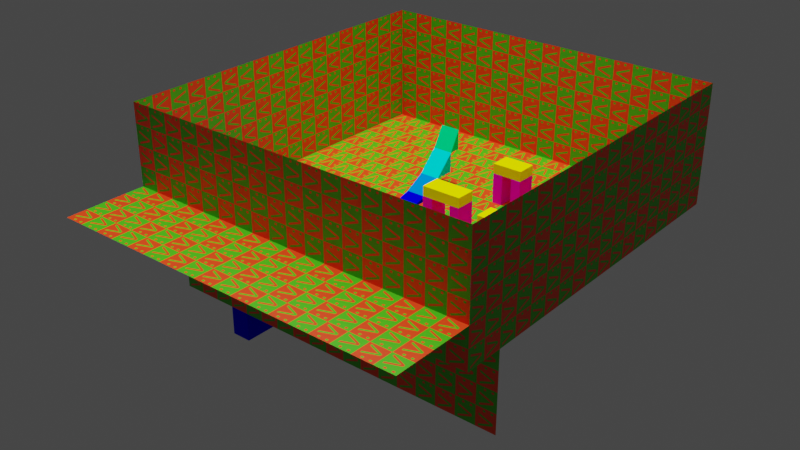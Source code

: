 # Source: movementTest.blend  (saved by Blender 3.4.6; exported with 4.5.12 LTS)
import bpy
from mathutils import Matrix  # noqa: F401  (used for matrix-valued properties, if any)

bpy.ops.wm.read_factory_settings(use_empty=True)
scene = bpy.context.scene
scene.name = 'Scene'

# ---- collections
col_collection = bpy.data.collections.new('Collection'); scene.collection.children.link(col_collection)

# ---- images (referenced by path relative to the original .blend; pixels are not part of the script)
import os
ASSET_DIR = os.environ.get("B2B_ASSET_DIR", "")  # directory of the original .blend (textures are referenced by path, not embedded)
HERE = os.path.dirname(os.path.abspath(__file__))  # packed textures are extracted next to this script under _unpacked/

def load_image(name, relpath, width, height, colorspace="sRGB"):
    """Load a texture the original file referenced (path relative to the .blend, or extracted next to this script)."""
    p = next((c for c in (os.path.join(HERE, relpath), os.path.join(ASSET_DIR, relpath)) if relpath and os.path.exists(c)), "")
    if p:
        img = bpy.data.images.load(p, check_existing=True)
        img.name = name
    else:  # same state as the original file: an image datablock whose file is absent (Cycles renders it pink)
        img = bpy.data.images.new(name, width, height)
        img.source = "FILE"
        img.filepath = "//" + (relpath or name)
    img.colorspace_settings.name = colorspace
    return img
img_missingtexture_128_png = load_image('missingTexture_128.png', '_unpacked/missingTexture_128.2c557268.png', 128, 128, 'sRGB')

# ---- materials (node trees are filled in below, after node groups)
mat_debug = bpy.data.materials.new('_debug')
mat_debug.use_transparent_shadow = False
mat_blue = bpy.data.materials.new('_blue')
mat_blue.use_transparent_shadow = False
mat_purple = bpy.data.materials.new('_purple')
mat_purple.use_transparent_shadow = False
mat_cyan = bpy.data.materials.new('_cyan')
mat_cyan.use_transparent_shadow = False
mat_seagreen = bpy.data.materials.new('_seagreen')
mat_seagreen.use_transparent_shadow = False
mat_tooblue = bpy.data.materials.new('_tooBlue')
mat_tooblue.use_transparent_shadow = False
mat_yellow = bpy.data.materials.new('_yellow')
mat_yellow.use_transparent_shadow = False

# ---- material node trees
mat_debug.use_nodes = True; mat_debug.node_tree.nodes.clear()
_N = mat_debug.node_tree.nodes; _L = mat_debug.node_tree.links
n0 = _N.new('ShaderNodeBsdfPrincipled'); n0.name = 'Principled BSDF'; n0.location = (10, 300)
n0.distribution = 'GGX'
n0.subsurface_method = 'RANDOM_WALK_SKIN'
n0.inputs[3].default_value = 1.45
n0.inputs[27].default_value = (0.0, 0.0, 0.0, 1.0)
n0.inputs[28].default_value = 1.0
n1 = _N.new('ShaderNodeOutputMaterial'); n1.name = 'Material Output'; n1.location = (300, 300)
n2 = _N.new('ShaderNodeTexImage'); n2.name = 'Image Texture'; n2.location = (-280, 279)
n2.image = img_missingtexture_128_png
_L.new(n0.outputs[0], n1.inputs[0])
_L.new(n2.outputs[0], n0.inputs[0])
n1.is_active_output = True
mat_blue.use_nodes = True; mat_blue.node_tree.nodes.clear()
_N = mat_blue.node_tree.nodes; _L = mat_blue.node_tree.links
n0 = _N.new('ShaderNodeBsdfPrincipled'); n0.name = 'Principled BSDF'; n0.location = (10, 300)
n0.distribution = 'GGX'
n0.subsurface_method = 'RANDOM_WALK_SKIN'
n0.inputs[0].default_value = (0.0, 0.25, 1.0, 1.0)
n0.inputs[3].default_value = 1.45
n0.inputs[13].default_value = 0.0
n0.inputs[27].default_value = (0.0, 0.0, 0.0, 1.0)
n0.inputs[28].default_value = 1.0
n1 = _N.new('ShaderNodeOutputMaterial'); n1.name = 'Material Output'; n1.location = (300, 300)
_L.new(n0.outputs[0], n1.inputs[0])
n1.is_active_output = True
mat_purple.use_nodes = True; mat_purple.node_tree.nodes.clear()
_N = mat_purple.node_tree.nodes; _L = mat_purple.node_tree.links
n0 = _N.new('ShaderNodeBsdfPrincipled'); n0.name = 'Principled BSDF'; n0.location = (10, 300)
n0.distribution = 'GGX'
n0.subsurface_method = 'RANDOM_WALK_SKIN'
n0.inputs[0].default_value = (1.0, 0.0, 1.0, 1.0)
n0.inputs[3].default_value = 1.45
n0.inputs[13].default_value = 0.0
n0.inputs[27].default_value = (0.0, 0.0, 0.0, 1.0)
n0.inputs[28].default_value = 1.0
n1 = _N.new('ShaderNodeOutputMaterial'); n1.name = 'Material Output'; n1.location = (300, 300)
_L.new(n0.outputs[0], n1.inputs[0])
n1.is_active_output = True
mat_cyan.use_nodes = True; mat_cyan.node_tree.nodes.clear()
_N = mat_cyan.node_tree.nodes; _L = mat_cyan.node_tree.links
n0 = _N.new('ShaderNodeBsdfPrincipled'); n0.name = 'Principled BSDF'; n0.location = (10, 300)
n0.distribution = 'GGX'
n0.subsurface_method = 'RANDOM_WALK_SKIN'
n0.inputs[0].default_value = (0.0, 1.0, 1.0, 1.0)
n0.inputs[3].default_value = 1.45
n0.inputs[13].default_value = 0.0
n0.inputs[27].default_value = (0.0, 0.0, 0.0, 1.0)
n0.inputs[28].default_value = 1.0
n1 = _N.new('ShaderNodeOutputMaterial'); n1.name = 'Material Output'; n1.location = (300, 300)
_L.new(n0.outputs[0], n1.inputs[0])
n1.is_active_output = True
mat_seagreen.use_nodes = True; mat_seagreen.node_tree.nodes.clear()
_N = mat_seagreen.node_tree.nodes; _L = mat_seagreen.node_tree.links
n0 = _N.new('ShaderNodeBsdfPrincipled'); n0.name = 'Principled BSDF'; n0.location = (10, 300)
n0.distribution = 'GGX'
n0.subsurface_method = 'RANDOM_WALK_SKIN'
n0.inputs[0].default_value = (0.0, 1.0, 0.25, 1.0)
n0.inputs[3].default_value = 1.45
n0.inputs[13].default_value = 0.0
n0.inputs[27].default_value = (0.0, 0.0, 0.0, 1.0)
n0.inputs[28].default_value = 1.0
n1 = _N.new('ShaderNodeOutputMaterial'); n1.name = 'Material Output'; n1.location = (300, 300)
_L.new(n0.outputs[0], n1.inputs[0])
n1.is_active_output = True
mat_tooblue.use_nodes = True; mat_tooblue.node_tree.nodes.clear()
_N = mat_tooblue.node_tree.nodes; _L = mat_tooblue.node_tree.links
n0 = _N.new('ShaderNodeBsdfPrincipled'); n0.name = 'Principled BSDF'; n0.location = (10, 300)
n0.distribution = 'GGX'
n0.subsurface_method = 'RANDOM_WALK_SKIN'
n0.inputs[0].default_value = (0.0, 0.0, 1.0, 1.0)
n0.inputs[3].default_value = 1.45
n0.inputs[13].default_value = 0.0
n0.inputs[27].default_value = (0.0, 0.0, 0.0, 1.0)
n0.inputs[28].default_value = 1.0
n1 = _N.new('ShaderNodeOutputMaterial'); n1.name = 'Material Output'; n1.location = (300, 300)
_L.new(n0.outputs[0], n1.inputs[0])
n1.is_active_output = True
mat_yellow.use_nodes = True; mat_yellow.node_tree.nodes.clear()
_N = mat_yellow.node_tree.nodes; _L = mat_yellow.node_tree.links
n0 = _N.new('ShaderNodeBsdfPrincipled'); n0.name = 'Principled BSDF'; n0.location = (10, 300)
n0.distribution = 'GGX'
n0.subsurface_method = 'RANDOM_WALK_SKIN'
n0.inputs[0].default_value = (1.0, 1.0, 0.0, 1.0)
n0.inputs[3].default_value = 1.45
n0.inputs[13].default_value = 0.0
n0.inputs[27].default_value = (0.0, 0.0, 0.0, 1.0)
n0.inputs[28].default_value = 1.0
n1 = _N.new('ShaderNodeOutputMaterial'); n1.name = 'Material Output'; n1.location = (300, 300)
_L.new(n0.outputs[0], n1.inputs[0])
n1.is_active_output = True

# ---- world
world_world = bpy.data.worlds.new('World'); scene.world = world_world
world_world.use_nodes = True; world_world.node_tree.nodes.clear()
_N = world_world.node_tree.nodes; _L = world_world.node_tree.links
n0 = _N.new('ShaderNodeOutputWorld'); n0.name = 'World Output'; n0.location = (300, 300)
n1 = _N.new('ShaderNodeBackground'); n1.name = 'Background'; n1.location = (10, 300)
n1.inputs[0].default_value = (0.05088, 0.05088, 0.05088, 1.0)
_L.new(n1.outputs[0], n0.inputs[0])
n0.is_active_output = True
world_world.color = (0.05088, 0.05088, 0.05088)
world_world.use_sun_shadow = False
world_world.sun_shadow_jitter_overblur = 0.0

# ---- lights
light_lightsun = bpy.data.lights.new('lightSun', 'SUN')
light_lightsun.transmission_factor = 0.0
light_lightsun.angle = 0.0
light_lightsun.energy = 2.3
light_lightsun.shadow_soft_size = 0.125
light_area = bpy.data.lights.new('Area', 'AREA')
light_area.transmission_factor = 0.0
light_area.energy = 1608.0
light_area.shadow_soft_size = 20.0
light_area.shadow_maximum_resolution = 0.006
light_area.use_absolute_resolution = True
light_area.size = 20.0
light_area.size_y = 1.0

# ---- meshes
me_collisionwall = bpy.data.meshes.new('collisionWall')
me_collisionwall.from_pydata([(9.0, 1.0, -1.907e-06), (9.0, -5.0, -1.907e-06), (-9.0, 1.0, 1.907e-06), (-9.0, -5.0, 1.907e-06)], [], [(0, 2, 3, 1)])
_uv = me_collisionwall.uv_layers.new(name='UVMap')
_uv.uv.foreach_set('vector', [2.0, -4.0, 2.0, 5.0, -1.0, 5.0, -1.0, -4.0])
me_collisionwall.materials.append(mat_debug)
me_collisionwall.update()
me_ramp30d = bpy.data.meshes.new('ramp30D')
me_ramp30d.from_pydata([(-1.0, 0.0, 0.0), (0.0, 0.0, 0.0), (-1.0, 1.0, -1.0), (-1.0, 4.371e-08, -1.0), (-1.291e-06, 4.371e-08, -1.0), (-1.291e-06, 1.0, -1.0), (0.0, 1.0, -0.5774), (-1.0, 1.0, -0.5774)], [], [(3, 0, 7, 2), (0, 3, 4, 1), (5, 2, 7, 6), (3, 2, 5, 4), (5, 6, 1, 4), (1, 6, 7, 0)])
_uv = me_ramp30d.uv_layers.new(name='UVMap')
_uv.uv.foreach_set('vector', [0.0, 0.5, 0.0, 0.5, 0.0, 0.0, 0.0, 1.0, 0.0, 0.5, 0.0, 0.5, 0.5, 0.5, 0.5, 0.5, 0.5, 1.0, 0.0, 1.0, 0.0, 0.0, 0.0, 0.0, 0.0, 0.5, 0.0, 1.0, 0.5, 1.0, 0.5, 0.5, 0.5, 1.0, 0.0, 0.0, 0.5, 0.5, 0.5, 0.5, 0.5, 0.5, 0.0, 0.0, 0.0, 0.0, 0.0, 0.5])
me_ramp30d.materials.append(mat_blue)
me_ramp30d.update()
me_cubeblack = bpy.data.meshes.new('cubeBlack')
me_cubeblack.from_pydata([(-0.5, 1.0, 0.0), (-1.0, 1.0, 0.0), (-1.0, 0.0, 0.0), (-0.5, 0.0, 0.0), (-0.5, 1.0, -1.0), (-1.0, 1.0, -1.0), (-1.0, 4.371e-08, -1.0), (-0.5, 4.371e-08, -1.0)], [], [(2, 3, 0, 1), (1, 5, 6, 2), (0, 4, 5, 1), (6, 5, 4, 7), (2, 6, 7, 3), (3, 7, 4, 0)])
_uv = me_cubeblack.uv_layers.new(name='UVMap')
_uv.uv.foreach_set('vector', [0.5, 0.5, 1.0, 0.5, 1.0, 1.0, 0.5, 1.0, 0.5, 1.0, 0.5, 1.0, 0.5, 0.5, 0.5, 0.5, 1.0, 1.0, 1.0, 1.0, 0.5, 1.0, 0.5, 1.0, 0.5, 0.5, 0.5, 1.0, 1.0, 1.0, 1.0, 0.5, 0.5, 0.5, 0.5, 0.5, 1.0, 0.5, 1.0, 0.5, 1.0, 0.5, 1.0, 0.5, 1.0, 1.0, 1.0, 1.0])
me_cubeblack.materials.append(mat_purple)
me_cubeblack.update()
me_ramp45d = bpy.data.meshes.new('ramp45D')
me_ramp45d.from_pydata([(-1.0, 0.0, 0.0), (0.0, 0.0, 0.0), (-1.0, 4.371e-08, -1.0), (-1.291e-06, 4.371e-08, -1.0), (0.0, 1.0, -1.0), (-1.0, 1.0, -1.0)], [], [(2, 0, 5), (0, 2, 3, 1), (2, 5, 4, 3), (4, 1, 3), (1, 4, 5, 0)])
_uv = me_ramp45d.uv_layers.new(name='UVMap')
_uv.uv.foreach_set('vector', [0.0, 0.5, 0.0, 0.5, 0.0, 1.0, 0.0, 0.5, 0.0, 0.5, 0.5, 0.5, 0.5, 0.5, 0.0, 0.5, 0.0, 1.0, 0.5, 1.0, 0.5, 0.5, 0.0, 0.0, 0.5, 0.5, 0.5, 0.5, 0.5, 0.5, 0.0, 0.0, 0.0, 0.0, 0.0, 0.5])
me_ramp45d.materials.append(mat_cyan)
me_ramp45d.update()
me_ramp60d = bpy.data.meshes.new('ramp60D')
me_ramp60d.from_pydata([(-1.0, 0.0, 0.0), (0.0, 0.0, 0.0), (-1.0, 4.371e-08, -1.0), (-1.291e-06, 4.371e-08, -1.0), (0.0, 0.5774, -1.0), (-1.0, 0.5774, -1.0)], [], [(2, 0, 5), (0, 2, 3, 1), (1, 3, 4), (2, 5, 4, 3), (0, 1, 4, 5)])
_uv = me_ramp60d.uv_layers.new(name='UVMap')
_uv.uv.foreach_set('vector', [0.0, 0.5, 0.0, 0.5, 0.0, 0.7887, 0.0, 0.5, 0.0, 0.5, 0.5, 0.5, 0.5, 0.5, 0.5, 0.5, 0.5, 0.5, 0.0, 0.0, 0.0, 0.5, 0.0, 0.7887, 0.0, 0.0, 0.5, 0.5, 0.0, 0.5, 0.5, 0.5, 0.0, 0.0, 0.0, 0.7887])
me_ramp60d.materials.append(mat_seagreen)
me_ramp60d.update()
me_ramp15d = bpy.data.meshes.new('ramp15D')
me_ramp15d.from_pydata([(-1.0, 0.0, 0.0), (0.0, 0.0, 0.0), (-1.0, 1.0, -1.0), (-1.0, 4.371e-08, -1.0), (-1.291e-06, 4.371e-08, -1.0), (-1.291e-06, 1.0, -1.0), (0.0, 1.0, -0.2679), (-1.0, 1.0, -0.2679)], [], [(0, 3, 4, 1), (3, 2, 5, 4), (6, 1, 4, 5), (7, 2, 3, 0), (5, 2, 7, 6), (1, 6, 7, 0)])
_uv = me_ramp15d.uv_layers.new(name='UVMap')
_uv.uv.foreach_set('vector', [0.0, 0.5, 0.0, 0.5, 0.5, 0.5, 0.5, 0.5, 0.0, 0.5, 0.0, 1.0, 0.5, 1.0, 0.5, 0.5, 0.0, 0.0, 0.5, 0.5, 0.5, 0.5, 0.5, 1.0, 0.0, 0.0, 0.0, 1.0, 0.0, 0.5, 0.0, 0.5, 0.5, 1.0, 0.0, 1.0, 0.0, 0.0, 0.0, 0.0, 0.5, 0.5, 0.0, 0.0, 0.0, 0.0, 0.0, 0.5])
me_ramp15d.materials.append(mat_tooblue)
me_ramp15d.update()
me_cubewhite = bpy.data.meshes.new('cubeWhite')
me_cubewhite.from_pydata([(-1.0, 1.0, 0.0), (-1.0, 0.0, 0.0), (0.0, 0.0, 0.0), (0.0, 1.0, 0.0), (-1.0, 1.0, -0.5), (-1.0, 4.371e-08, -0.5), (-1.291e-06, 4.371e-08, -0.5), (-1.291e-06, 1.0, -0.5)], [], [(1, 2, 3, 0), (1, 5, 6, 2), (2, 6, 7, 3), (3, 7, 4, 0), (5, 4, 7, 6), (0, 4, 5, 1)])
_uv = me_cubewhite.uv_layers.new(name='UVMap')
_uv.uv.foreach_set('vector', [0.0, 0.5, 0.5, 0.5, 0.5, 1.0, 0.0, 1.0, 0.0, 0.5, 0.0, 0.5, 0.5, 0.5, 0.5, 0.5, 0.5, 0.5, 0.5, 0.5, 0.5, 1.0, 0.5, 1.0, 0.5, 1.0, 0.5, 1.0, 0.0, 1.0, 0.0, 1.0, 0.0, 0.5, 0.0, 1.0, 0.5, 1.0, 0.5, 0.5, 0.0, 1.0, 0.0, 1.0, 0.0, 0.5, 0.0, 0.5])
me_cubewhite.materials.append(mat_yellow)
me_cubewhite.update()

# ---- objects
ob_collisionwallnorth = bpy.data.objects.new('collisionWallNorth', me_collisionwall)
ob_squareswhite_500 = bpy.data.objects.new('squaresWhite.500', me_ramp30d)
ob_sun = bpy.data.objects.new('Sun', light_lightsun)
ob_lightarea = bpy.data.objects.new('lightArea', light_area)
ob_squaresblack_081 = bpy.data.objects.new('squaresBlack.081', me_cubeblack)
ob_squareswhite_089 = bpy.data.objects.new('squaresWhite.089', me_ramp45d)
ob_squareswhite_091 = bpy.data.objects.new('squaresWhite.091', me_ramp60d)
ob_squareswhite_093 = bpy.data.objects.new('squaresWhite.093', me_ramp15d)
ob_squareswhite_101 = bpy.data.objects.new('squaresWhite.101', me_ramp15d)
ob_squareswhite_103 = bpy.data.objects.new('squaresWhite.103', me_ramp30d)
ob_squareswhite_102 = bpy.data.objects.new('squaresWhite.102', me_ramp45d)
ob_squareswhite_104 = bpy.data.objects.new('squaresWhite.104', me_ramp60d)
ob_squareswhite_107 = bpy.data.objects.new('squaresWhite.107', me_cubewhite)
ob_squareswhite_110 = bpy.data.objects.new('squaresWhite.110', me_cubewhite)
ob_squaresblack_088 = bpy.data.objects.new('squaresBlack.088', me_cubeblack)
ob_squaresblack_089 = bpy.data.objects.new('squaresBlack.089', me_cubeblack)
ob_squareswhite_111 = bpy.data.objects.new('squaresWhite.111', me_cubewhite)
ob_squaresblack_090 = bpy.data.objects.new('squaresBlack.090', me_cubeblack)
ob_squaresblack_091 = bpy.data.objects.new('squaresBlack.091', me_cubeblack)
ob_squareswhite_112 = bpy.data.objects.new('squaresWhite.112', me_cubewhite)
ob_squaresblack_092 = bpy.data.objects.new('squaresBlack.092', me_cubeblack)
ob_squaresblack_093 = bpy.data.objects.new('squaresBlack.093', me_cubeblack)
ob_squareswhite_113 = bpy.data.objects.new('squaresWhite.113', me_cubewhite)
ob_squaresblack_094 = bpy.data.objects.new('squaresBlack.094', me_cubeblack)
ob_squaresblack_095 = bpy.data.objects.new('squaresBlack.095', me_cubeblack)
ob_squareswhite_114 = bpy.data.objects.new('squaresWhite.114', me_cubewhite)
ob_collisionwalleast = bpy.data.objects.new('collisionWallEast', me_collisionwall)
ob_collisionwallsouth01 = bpy.data.objects.new('collisionWallSouth01', me_collisionwall)
ob_collisionwallwest = bpy.data.objects.new('collisionWallWest', me_collisionwall)
ob_collisionfloor03 = bpy.data.objects.new('collisionFloor03', me_collisionwall)
ob_collisionfloor02 = bpy.data.objects.new('collisionFloor02', me_collisionwall)
ob_collisionfloor01 = bpy.data.objects.new('collisionFloor01', me_collisionwall)
ob_collisionfloorsecond = bpy.data.objects.new('collisionFloorSecond', me_collisionwall)
ob_squareswhite_001 = bpy.data.objects.new('squaresWhite.001', me_cubewhite)
ob_collisionwallsouth02 = bpy.data.objects.new('collisionWallSouth02', me_collisionwall)
ob_squaresblack_001 = bpy.data.objects.new('squaresBlack.001', me_cubeblack)
ob_squaresblack_002 = bpy.data.objects.new('squaresBlack.002', me_cubeblack)
ob_squareswhite_003 = bpy.data.objects.new('squaresWhite.003', me_cubewhite)
ob_squaresblack_005 = bpy.data.objects.new('squaresBlack.005', me_cubeblack)
ob_squaresblack_006 = bpy.data.objects.new('squaresBlack.006', me_cubeblack)
ob_squareswhite_004 = bpy.data.objects.new('squaresWhite.004', me_cubewhite)
ob_squaresblack_009 = bpy.data.objects.new('squaresBlack.009', me_cubeblack)
ob_squaresblack_011 = bpy.data.objects.new('squaresBlack.011', me_cubeblack)

# ---- transforms, parenting, visibility, modifiers, constraints
ob_collisionwallnorth.location = (-8.242e-08, 9.0, 1.0)
ob_collisionwallnorth.rotation_euler = (-1.571, -0.0, 3.142)
ob_squareswhite_500.location = (-3.0, -7.0, 2.0)
ob_squareswhite_500.scale = (1.0, 3.465, 3.465)
ob_sun.location = (0.0, 0.0, 17.0)
ob_lightarea.location = (0.0, 0.0, 18.0)
ob_squaresblack_081.location = (5.5, -7.5, 1.5)
ob_squaresblack_081.rotation_euler = (0.0, -0.0, -1.571)
ob_squaresblack_081.scale = (1.0, 1.0, 1.5)
ob_squareswhite_089.location = (-1.0, -7.0, 2.0)
ob_squareswhite_089.scale = (1.0, 2.0, 2.0)
ob_squareswhite_091.location = (1.0, -7.0, 2.0)
ob_squareswhite_091.scale = (1.0, 2.0, 2.0)
ob_squareswhite_093.location = (-5.0, -7.0, 2.0)
ob_squareswhite_093.scale = (1.0, 7.465, 7.465)
ob_squareswhite_101.location = (-2.0, 1.0, 0.2679)
ob_squareswhite_101.rotation_euler = (0.0, -0.0, 3.142)
ob_squareswhite_103.location = (-2.0, 2.0, 0.8453)
ob_squareswhite_103.rotation_euler = (0.0, -0.0, 3.142)
ob_squareswhite_102.location = (-2.0, 3.0, 1.845)
ob_squareswhite_102.rotation_euler = (0.0, -0.0, 3.142)
ob_squareswhite_104.location = (-2.0, 3.577, 2.845)
ob_squareswhite_104.rotation_euler = (0.0, -0.0, 3.142)
ob_squareswhite_107.location = (2.0, -7.5, 1.5)
ob_squareswhite_107.rotation_euler = (0.0, -0.0, -1.571)
ob_squareswhite_110.location = (2.0, -7.0, 1.0)
ob_squareswhite_110.rotation_euler = (0.0, -0.0, -1.571)
ob_squaresblack_088.location = (4.5, -1.0, 1.0)
ob_squaresblack_089.location = (6.0, -1.0, 1.0)
ob_squareswhite_111.location = (3.5, -1.0, 1.5)
ob_squareswhite_111.rotation_euler = (0.0, -0.0, -1.571)
ob_squareswhite_111.scale = (1.0, 2.0, 1.0)
ob_squaresblack_090.location = (5.0, 3.0, 1.0)
ob_squaresblack_091.location = (6.0, 3.0, 1.0)
ob_squareswhite_112.location = (4.0, 3.0, 1.5)
ob_squareswhite_112.rotation_euler = (0.0, -0.0, -1.571)
ob_squareswhite_112.scale = (1.0, 1.5, 1.0)
ob_squaresblack_092.location = (7.5, -1.0, 1.0)
ob_squaresblack_093.location = (9.0, -1.0, 1.0)
ob_squareswhite_113.location = (7.0, -1.0, 1.0)
ob_squareswhite_113.rotation_euler = (0.0, -0.0, -1.571)
ob_squaresblack_094.location = (7.5, 3.0, 1.0)
ob_squaresblack_095.location = (8.5, 3.0, 0.5)
ob_squaresblack_095.scale = (1.0, 1.0, 0.5)
ob_squareswhite_114.location = (7.0, 3.0, 1.0)
ob_squareswhite_114.rotation_euler = (0.0, -0.0, -1.571)
ob_collisionwalleast.location = (9.0, 0.0, 1.0)
ob_collisionwalleast.rotation_euler = (-1.571, -0.0, 1.571)
ob_collisionwallsouth01.location = (0.0, -9.0, 1.0)
ob_collisionwallsouth01.rotation_euler = (-1.571, -0.0, 2.384e-07)
ob_collisionwallwest.location = (-9.0, 0.0, 1.0)
ob_collisionwallwest.rotation_euler = (-1.571, -0.0, -1.571)
ob_collisionfloor03.location = (4.0, 0.0, 0.0)
ob_collisionfloor03.rotation_euler = (-1.776e-14, -4.165e-07, 1.571)
ob_collisionfloor02.location = (-2.0, 0.0, 0.0)
ob_collisionfloor02.rotation_euler = (-1.776e-14, -4.165e-07, 1.571)
ob_collisionfloor01.location = (-8.0, 0.0, 0.0)
ob_collisionfloor01.rotation_euler = (-1.776e-14, -4.165e-07, 1.571)
ob_collisionfloorsecond.location = (0.0, -8.0, 2.0)
ob_collisionfloorsecond.rotation_euler = (0.0, -2.384e-07, -1.02e-14)
ob_squareswhite_001.location = (2.0, -6.5, 0.5)
ob_squareswhite_001.rotation_euler = (0.0, -0.0, -1.571)
ob_collisionwallsouth02.location = (0.0, -7.0, -3.0)
ob_collisionwallsouth02.rotation_euler = (-1.571, -0.0, 2.384e-07)
ob_squaresblack_001.location = (1.5, -1.0, 1.5)
ob_squaresblack_001.scale = (1.0, 1.0, 1.5)
ob_squaresblack_002.location = (3.0, -1.0, 1.5)
ob_squaresblack_002.scale = (1.0, 1.0, 1.5)
ob_squareswhite_003.location = (0.5, -1.0, 2.0)
ob_squareswhite_003.rotation_euler = (0.0, -0.0, -1.571)
ob_squareswhite_003.scale = (1.0, 2.0, 1.0)
ob_squaresblack_005.location = (2.5, 3.0, 1.5)
ob_squaresblack_005.scale = (1.0, 1.0, 1.5)
ob_squaresblack_006.location = (3.5, 3.0, 1.5)
ob_squaresblack_006.scale = (1.0, 1.0, 1.5)
ob_squareswhite_004.location = (1.5, 3.0, 2.0)
ob_squareswhite_004.rotation_euler = (0.0, -0.0, -1.571)
ob_squareswhite_004.scale = (1.0, 1.5, 1.0)
ob_squaresblack_009.location = (7.0, -7.5, 2.0)
ob_squaresblack_009.rotation_euler = (0.0, -0.0, -1.571)
ob_squaresblack_009.scale = (1.0, 1.0, 2.0)
ob_squaresblack_011.location = (4.0, -7.5, 1.0)
ob_squaresblack_011.rotation_euler = (0.0, -0.0, -1.571)

# ---- collection membership
col_collection.objects.link(ob_collisionwallnorth)
col_collection.objects.link(ob_squareswhite_500)
col_collection.objects.link(ob_sun)
col_collection.objects.link(ob_lightarea)
col_collection.objects.link(ob_squaresblack_081)
col_collection.objects.link(ob_squareswhite_089)
col_collection.objects.link(ob_squareswhite_091)
col_collection.objects.link(ob_squareswhite_093)
col_collection.objects.link(ob_squareswhite_101)
col_collection.objects.link(ob_squareswhite_103)
col_collection.objects.link(ob_squareswhite_102)
col_collection.objects.link(ob_squareswhite_104)
col_collection.objects.link(ob_squareswhite_107)
col_collection.objects.link(ob_squareswhite_110)
col_collection.objects.link(ob_squaresblack_088)
col_collection.objects.link(ob_squaresblack_089)
col_collection.objects.link(ob_squareswhite_111)
col_collection.objects.link(ob_squaresblack_090)
col_collection.objects.link(ob_squaresblack_091)
col_collection.objects.link(ob_squareswhite_112)
col_collection.objects.link(ob_squaresblack_092)
col_collection.objects.link(ob_squaresblack_093)
col_collection.objects.link(ob_squareswhite_113)
col_collection.objects.link(ob_squaresblack_094)
col_collection.objects.link(ob_squaresblack_095)
col_collection.objects.link(ob_squareswhite_114)
col_collection.objects.link(ob_collisionwalleast)
col_collection.objects.link(ob_collisionwallsouth01)
col_collection.objects.link(ob_collisionwallwest)
col_collection.objects.link(ob_collisionfloor03)
col_collection.objects.link(ob_collisionfloor02)
col_collection.objects.link(ob_collisionfloor01)
col_collection.objects.link(ob_collisionfloorsecond)
col_collection.objects.link(ob_squareswhite_001)
col_collection.objects.link(ob_collisionwallsouth02)
col_collection.objects.link(ob_squaresblack_001)
col_collection.objects.link(ob_squaresblack_002)
col_collection.objects.link(ob_squareswhite_003)
col_collection.objects.link(ob_squaresblack_005)
col_collection.objects.link(ob_squaresblack_006)
col_collection.objects.link(ob_squareswhite_004)
col_collection.objects.link(ob_squaresblack_009)
col_collection.objects.link(ob_squaresblack_011)

# ---- scene / render settings (as saved in the file)
scene.frame_start = 1; scene.frame_end = 250; scene.frame_set(1)
scene.render.engine = 'BLENDER_EEVEE_NEXT'
scene.cycles.feature_set = 'EXPERIMENTAL'
scene.cycles.sampling_pattern = 'TABULATED_SOBOL'
scene.cycles.use_light_tree = False
scene.view_settings.view_transform = 'Filmic'
bpy.context.view_layer.update()

# ---- added for rendering (the .blend has no active camera): camera
cam_auto = bpy.data.cameras.new('AutoCamera')
cam_auto.lens = 50.0
cam_auto.sensor_width = 36.0
cam_auto.clip_end = 1000.0
ob_auto_camera = bpy.data.objects.new('AutoCamera', cam_auto)
scene.collection.objects.link(ob_auto_camera)
ob_auto_camera.location = (28.3585, -36.0302, 22.9543)
ob_auto_camera.rotation_euler = (1.09748, -7.21219e-08, 0.694738)
scene.camera = ob_auto_camera
bpy.context.view_layer.update()
